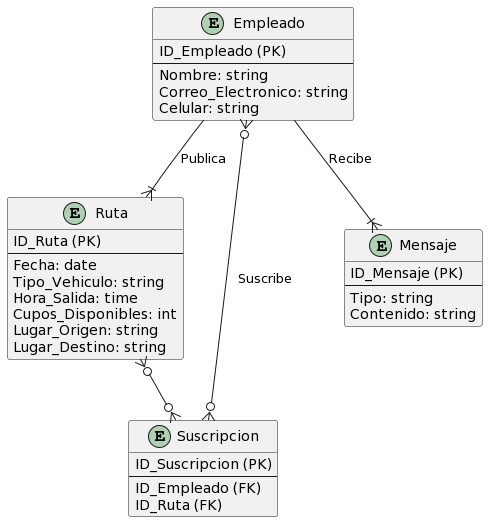

The diagram above was rendered by PlantUML. Its source (embedded in the PNG):
@startuml
entity "Empleado" as empleado {
  ID_Empleado (PK)
  --
  Nombre: string
  Correo_Electronico: string
  Celular: string
}

entity "Ruta" as ruta {
  ID_Ruta (PK)
  --
  Fecha: date
  Tipo_Vehiculo: string
  Hora_Salida: time
  Cupos_Disponibles: int
  Lugar_Origen: string
  Lugar_Destino: string
}

entity "Suscripcion" as suscripcion {
  ID_Suscripcion (PK)
  --
  ID_Empleado (FK)
  ID_Ruta (FK)
}

entity "Mensaje" as mensaje {
  ID_Mensaje (PK)
  --
  Tipo: string
  Contenido: string
}

empleado --|{ ruta : "Publica"
empleado }o--o{ suscripcion : "Suscribe"
ruta }o--o{ suscripcion
empleado --|{ mensaje : "Recibe"
@enduml